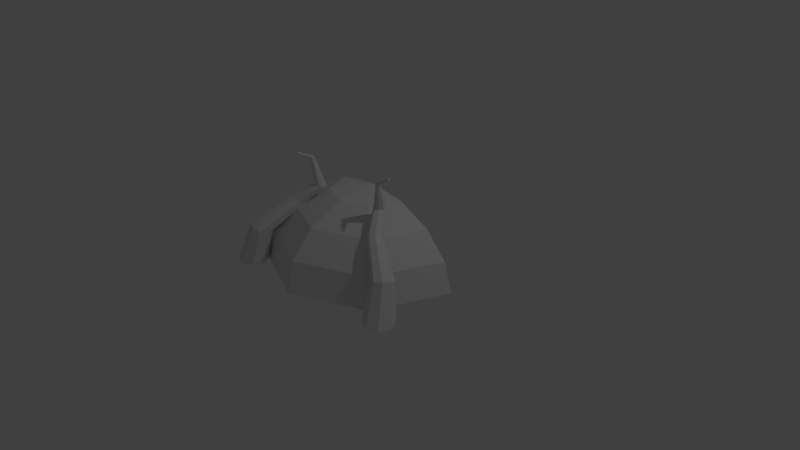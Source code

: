# Source: earth.blend  (saved by Blender 2.70.0; exported with 4.5.12 LTS)
import bpy
from mathutils import Matrix  # noqa: F401  (used for matrix-valued properties, if any)

bpy.ops.wm.read_factory_settings(use_empty=True)
scene = bpy.context.scene
scene.name = 'Scene'

# ---- collections
col_collection_1 = bpy.data.collections.new('Collection 1'); scene.collection.children.link(col_collection_1)

# ---- world
world_world = bpy.data.worlds.new('World'); scene.world = world_world
world_world.color = (0.05088, 0.05088, 0.05088)
world_world.use_sun_shadow = False
world_world.sun_shadow_jitter_overblur = 0.0
world_world.cycles.sampling_method = 'MANUAL'
world_world.cycles.sample_map_resolution = 256

# ---- cameras
cam_camera = bpy.data.cameras.new('Camera')
cam_camera.clip_end = 100.0
cam_camera.lens = 35.0
cam_camera.sensor_width = 32.0
cam_camera.sensor_height = 18.0
cam_camera.ortho_scale = 7.314
cam_camera.dof.focus_distance = 0.0
cam_camera.dof.aperture_fstop = 128.0

# ---- lights
light_lamp = bpy.data.lights.new('Lamp', 'POINT')
light_lamp.transmission_factor = 0.0
light_lamp.cutoff_distance = 30.0
light_lamp.energy = 100.0
light_lamp.shadow_buffer_clip_start = 1.001
light_lamp.shadow_soft_size = 0.1
light_lamp.shadow_maximum_resolution = 0.006
light_lamp.use_absolute_resolution = True
light_lamp.cycles.use_multiple_importance_sampling = False

# ---- meshes
me_sphere = bpy.data.meshes.new('Sphere')
me_sphere.from_pydata([(-0.525, -2.687e-09, 0.9239), (-0.9701, -2.687e-09, 0.7071), (-1.268, -2.687e-09, 0.3827), (-1.372, -2.687e-09, -5.96e-08), (1.195, -1.051, 0.5047), (1.289, -1.004, 0.5241), (1.331, -0.9075, 0.5054), (1.295, -0.8179, 0.4596), (1.394, -0.9099, 0.0006424), (1.451, -1.049, 0.0006424), (1.394, -1.188, 0.0006424), (1.255, -1.246, 0.0006424), (-2.932e-07, -1.492e-07, 1.0), (1.116, -1.188, 0.0006424), (1.058, -1.049, 0.0006424), (1.116, -0.9099, 0.0006424), (1.255, -0.8523, 0.0006424), (0.525, 1.438e-08, 0.9239), (0.9701, 1.438e-08, 0.7071), (1.268, 5.527e-08, 0.3827), (1.372, 1.438e-08, -5.96e-08), (0.3712, -0.3712, 0.9239), (0.686, -0.686, 0.7071), (0.8963, -0.8963, 0.3827), (0.9701, -0.9701, -5.96e-08), (-1.638e-07, -0.525, 0.9239), (-1.638e-07, -0.9701, 0.7071), (-8.199e-08, -1.268, 0.3827), (-1.638e-07, -1.372, -5.96e-08), (-0.3712, -0.3712, 0.9239), (-0.686, -0.686, 0.7071), (-0.8963, -0.8963, 0.3827), (-0.9701, -0.9701, -5.96e-08), (1.104, -1.02, 0.4586), (1.069, -0.9306, 0.4128), (1.11, -0.8342, 0.3941), (1.204, -0.7875, 0.4134), (0.7828, -0.7468, 0.822), (0.8441, -0.7065, 0.8431), (0.8709, -0.6368, 0.8272), (0.8475, -0.5785, 0.7837), (0.7229, -0.7342, 0.7764), (0.6995, -0.676, 0.7329), (0.7263, -0.6062, 0.717), (0.7876, -0.5659, 0.7381), (0.6071, -0.4951, 1.02), (0.6632, -0.4777, 1.016), (0.6903, -0.4271, 1.003), (0.6725, -0.3728, 0.9885), (0.5549, -0.4689, 1.013), (0.537, -0.4146, 0.9987), (0.5641, -0.364, 0.9858), (0.6202, -0.3466, 0.9815), (0.6593, -0.5118, 1.35), (0.6789, -0.5078, 1.339), (0.6924, -0.4896, 1.335), (0.6918, -0.4677, 1.342), (0.645, -0.4991, 1.362), (0.6444, -0.4772, 1.369), (0.6579, -0.459, 1.366), (0.6775, -0.4551, 1.355), (0.8803, -0.5275, 1.474), (0.8896, -0.5256, 1.469), (0.8961, -0.5169, 1.467), (0.8958, -0.5065, 1.471), (0.8734, -0.5214, 1.48), (0.8732, -0.511, 1.483), (0.8796, -0.5023, 1.482), (0.889, -0.5004, 1.477), (-1.004, -1.097, 0.5047), (-0.9517, -1.188, 0.5241), (-0.8527, -1.223, 0.5054), (-0.7655, -1.182, 0.4596), (-0.851, -1.286, 0.0006424), (-0.9861, -1.353, 0.0006424), (-1.129, -1.304, 0.0006424), (-1.195, -1.169, 0.0006424), (-1.147, -1.027, 0.0006424), (-1.012, -0.96, 0.0006424), (-0.8691, -1.008, 0.0006424), (-0.8025, -1.144, 0.0006424), (-0.98, -1.004, 0.4586), (-0.8928, -0.9631, 0.4128), (-0.7939, -0.9983, 0.3941), (-0.7412, -1.089, 0.4134), (-0.7281, -0.6658, 0.822), (-0.6838, -0.7243, 0.8431), (-0.6125, -0.7465, 0.8272), (-0.5559, -0.7194, 0.7837), (-0.7194, -0.6052, 0.7764), (-0.6628, -0.578, 0.7329), (-0.5915, -0.6002, 0.717), (-0.5472, -0.6588, 0.7381), (-0.4883, -0.4741, 1.02), (-0.4673, -0.529, 1.016), (-0.415, -0.5527, 1.003), (-0.362, -0.5313, 0.9885), (-0.4656, -0.4202, 1.013), (-0.4126, -0.3989, 0.9987), (-0.3603, -0.4226, 0.9858), (-0.3393, -0.4774, 0.9815), (-0.5015, -0.5272, 1.35), (-0.4963, -0.5466, 1.339), (-0.4773, -0.5588, 1.335), (-0.4555, -0.5568, 1.342), (-0.4898, -0.5121, 1.362), (-0.4681, -0.5101, 1.369), (-0.449, -0.5224, 1.366), (-0.4438, -0.5417, 1.355), (-0.5028, -0.7488, 1.474), (-0.5003, -0.758, 1.469), (-0.4912, -0.7639, 1.467), (-0.4808, -0.7629, 1.471), (-0.4972, -0.7415, 1.48), (-0.4868, -0.7406, 1.483), (-0.4777, -0.7465, 1.482), (-0.4752, -0.7557, 1.477)], [], [(14, 13, 33, 34), (11, 10, 5, 4), (8, 16, 36, 7), (10, 9, 6, 5), (13, 11, 4, 33), (15, 14, 34, 35), (20, 19, 23, 24), (19, 18, 22, 23), (18, 17, 21, 22), (24, 23, 27, 28), (23, 22, 26, 27), (22, 21, 25, 26), (28, 27, 31, 32), (27, 26, 30, 31), (26, 25, 29, 30), (9, 8, 7, 6), (16, 15, 35, 36), (17, 12, 21), (21, 12, 25), (25, 12, 29), (32, 31, 2, 3), (31, 30, 1, 2), (30, 29, 0, 1), (29, 12, 0), (35, 34, 42, 43), (33, 4, 37, 41), (34, 33, 41, 42), (6, 7, 40, 39), (7, 36, 44, 40), (4, 5, 38, 37), (36, 35, 43, 44), (5, 6, 39, 38), (43, 42, 50, 51), (41, 37, 45, 49), (42, 41, 49, 50), (39, 40, 48, 47), (40, 44, 52, 48), (37, 38, 46, 45), (44, 43, 51, 52), (38, 39, 47, 46), (51, 50, 58, 59), (49, 45, 53, 57), (50, 49, 57, 58), (47, 48, 56, 55), (48, 52, 60, 56), (45, 46, 54, 53), (52, 51, 59, 60), (46, 47, 55, 54), (59, 58, 66, 67), (57, 53, 61, 65), (58, 57, 65, 66), (55, 56, 64, 63), (56, 60, 68, 64), (53, 54, 62, 61), (60, 59, 67, 68), (54, 55, 63, 62), (63, 64, 68, 67, 66, 65, 61, 62), (78, 77, 81, 82), (76, 75, 70, 69), (73, 80, 84, 72), (75, 74, 71, 70), (77, 76, 69, 81), (79, 78, 82, 83), (74, 73, 72, 71), (80, 79, 83, 84), (83, 82, 90, 91), (81, 69, 85, 89), (82, 81, 89, 90), (71, 72, 88, 87), (72, 84, 92, 88), (69, 70, 86, 85), (84, 83, 91, 92), (70, 71, 87, 86), (91, 90, 98, 99), (89, 85, 93, 97), (90, 89, 97, 98), (87, 88, 96, 95), (88, 92, 100, 96), (85, 86, 94, 93), (92, 91, 99, 100), (86, 87, 95, 94), (99, 98, 106, 107), (97, 93, 101, 105), (98, 97, 105, 106), (95, 96, 104, 103), (96, 100, 108, 104), (93, 94, 102, 101), (100, 99, 107, 108), (94, 95, 103, 102), (107, 106, 114, 115), (105, 101, 109, 113), (106, 105, 113, 114), (103, 104, 112, 111), (104, 108, 116, 112), (101, 102, 110, 109), (108, 107, 115, 116), (102, 103, 111, 110), (111, 112, 116, 115, 114, 113, 109, 110)])
_uv = me_sphere.uv_layers.new(name='UVMap')
_uv.uv.foreach_set('vector', [0.2086, 0.4948, 0.2391, 0.4765, 0.2684, 0.6061, 0.2372, 0.6145, 0.0001469, 0.5462, 0.03224, 0.5267, 0.09653, 0.6457, 0.07459, 0.6595, 0.1114, 0.5155, 0.1494, 0.5156, 0.1704, 0.6262, 0.1439, 0.6301, 0.03224, 0.5267, 0.07124, 0.5168, 0.1198, 0.6362, 0.09653, 0.6457, 0.2391, 0.4765, 0.2748, 0.4619, 0.2952, 0.5996, 0.2684, 0.6061, 0.18, 0.5092, 0.2086, 0.4948, 0.2372, 0.6145, 0.2025, 0.6216, 0.962, 0.3243, 0.8751, 0.3834, 0.7206, 0.1913, 0.7831, 0.1113, 0.8751, 0.3834, 0.7618, 0.4316, 0.6536, 0.2732, 0.7206, 0.1913, 0.7618, 0.4316, 0.6221, 0.4616, 0.5729, 0.3637, 0.6536, 0.2732, 0.7831, 0.1113, 0.7206, 0.1913, 0.5112, 0.1031, 0.5276, 0.0001469, 0.7206, 0.1913, 0.6536, 0.2732, 0.4967, 0.2058, 0.5112, 0.1031, 0.6536, 0.2732, 0.5729, 0.3637, 0.4835, 0.3212, 0.4967, 0.2058, 0.5276, 0.0001469, 0.5112, 0.1031, 0.2833, 0.1392, 0.2429, 0.03799, 0.5112, 0.1031, 0.4967, 0.2058, 0.3275, 0.237, 0.2833, 0.1392, 0.4967, 0.2058, 0.4835, 0.3212, 0.3866, 0.342, 0.3275, 0.237, 0.07124, 0.5168, 0.1114, 0.5155, 0.1439, 0.6301, 0.1198, 0.6362, 0.1494, 0.5156, 0.18, 0.5092, 0.2025, 0.6216, 0.1704, 0.6262, 0.6221, 0.4616, 0.4672, 0.4616, 0.5729, 0.3637, 0.5729, 0.3637, 0.4672, 0.4616, 0.4835, 0.3212, 0.4835, 0.3212, 0.4672, 0.4616, 0.3866, 0.342, 0.2429, 0.03799, 0.2833, 0.1392, 0.08122, 0.3037, 0.0001469, 0.2188, 0.2833, 0.1392, 0.3275, 0.237, 0.1876, 0.373, 0.08122, 0.3037, 0.3275, 0.237, 0.3866, 0.342, 0.3183, 0.4256, 0.1876, 0.373, 0.3866, 0.342, 0.4672, 0.4616, 0.3183, 0.4256, 0.2025, 0.6216, 0.2372, 0.6145, 0.2592, 0.7687, 0.2406, 0.7746, 0.2684, 0.6061, 0.2952, 0.5996, 0.2952, 0.7595, 0.2767, 0.7631, 0.2372, 0.6145, 0.2684, 0.6061, 0.2767, 0.7631, 0.2592, 0.7687, 0.1198, 0.6362, 0.1439, 0.6301, 0.2005, 0.781, 0.1803, 0.783, 0.1439, 0.6301, 0.1704, 0.6262, 0.221, 0.7788, 0.2005, 0.781, 0.07459, 0.6595, 0.09653, 0.6457, 0.1612, 0.7882, 0.1452, 0.7977, 0.1704, 0.6262, 0.2025, 0.6216, 0.2406, 0.7746, 0.221, 0.7788, 0.09653, 0.6457, 0.1198, 0.6362, 0.1803, 0.783, 0.1612, 0.7882, 0.2406, 0.7746, 0.2592, 0.7687, 0.261, 0.8538, 0.2506, 0.8547, 0.2767, 0.7631, 0.2952, 0.7595, 0.2851, 0.8494, 0.2722, 0.8522, 0.2592, 0.7687, 0.2767, 0.7631, 0.2722, 0.8522, 0.261, 0.8538, 0.1803, 0.783, 0.2005, 0.781, 0.2307, 0.8555, 0.2199, 0.8581, 0.2005, 0.781, 0.221, 0.7788, 0.2408, 0.8551, 0.2307, 0.8555, 0.1452, 0.7977, 0.1612, 0.7882, 0.2083, 0.865, 0.1974, 0.8743, 0.221, 0.7788, 0.2406, 0.7746, 0.2506, 0.8547, 0.2408, 0.8551, 0.1612, 0.7882, 0.1803, 0.783, 0.2199, 0.8581, 0.2083, 0.865, 0.2506, 0.8547, 0.261, 0.8538, 0.2713, 0.9337, 0.2662, 0.9353, 0.2722, 0.8522, 0.2851, 0.8494, 0.2816, 0.9321, 0.2764, 0.9326, 0.261, 0.8538, 0.2722, 0.8522, 0.2764, 0.9326, 0.2713, 0.9337, 0.2199, 0.8581, 0.2307, 0.8555, 0.2557, 0.9389, 0.2499, 0.9407, 0.2307, 0.8555, 0.2408, 0.8551, 0.2611, 0.9373, 0.2557, 0.9389, 0.1974, 0.8743, 0.2083, 0.865, 0.2444, 0.9424, 0.2394, 0.9445, 0.2408, 0.8551, 0.2506, 0.8547, 0.2662, 0.9353, 0.2611, 0.9373, 0.2083, 0.865, 0.2199, 0.8581, 0.2499, 0.9407, 0.2444, 0.9424, 0.2662, 0.9353, 0.2713, 0.9337, 0.2826, 0.9941, 0.2802, 0.9956, 0.2764, 0.9326, 0.2816, 0.9321, 0.288, 0.9942, 0.2854, 0.9936, 0.2713, 0.9337, 0.2764, 0.9326, 0.2854, 0.9936, 0.2826, 0.9941, 0.2499, 0.9407, 0.2557, 0.9389, 0.2763, 0.9989, 0.2739, 0.9997, 0.2557, 0.9389, 0.2611, 0.9373, 0.2783, 0.9974, 0.2763, 0.9989, 0.2394, 0.9445, 0.2444, 0.9424, 0.2715, 0.9999, 0.2689, 0.9998, 0.2611, 0.9373, 0.2662, 0.9353, 0.2802, 0.9956, 0.2783, 0.9974, 0.2444, 0.9424, 0.2499, 0.9407, 0.2739, 0.9997, 0.2715, 0.9999, 0.5938, 0.469, 0.5957, 0.4709, 0.5957, 0.4737, 0.5938, 0.4757, 0.591, 0.4757, 0.589, 0.4737, 0.589, 0.4709, 0.591, 0.469, 0.4451, 0.5077, 0.48, 0.505, 0.4482, 0.6354, 0.4161, 0.6286, 0.519, 0.5078, 0.5558, 0.5212, 0.501, 0.6521, 0.4756, 0.642, 0.3516, 0.4802, 0.3843, 0.4987, 0.3491, 0.6081, 0.3222, 0.5994, 0.5558, 0.5212, 0.5887, 0.5454, 0.524, 0.666, 0.501, 0.6521, 0.48, 0.505, 0.519, 0.5078, 0.4756, 0.642, 0.4482, 0.6354, 0.4138, 0.5074, 0.4451, 0.5077, 0.4161, 0.6286, 0.3811, 0.619, 0.319, 0.4619, 0.3516, 0.4802, 0.3222, 0.5994, 0.2955, 0.5933, 0.3843, 0.4987, 0.4138, 0.5074, 0.3811, 0.619, 0.3491, 0.6081, 0.3811, 0.619, 0.4161, 0.6286, 0.3722, 0.7747, 0.3534, 0.7733, 0.4482, 0.6354, 0.4756, 0.642, 0.4064, 0.7793, 0.3899, 0.7759, 0.4161, 0.6286, 0.4482, 0.6354, 0.3899, 0.7759, 0.3722, 0.7747, 0.2955, 0.5933, 0.3222, 0.5994, 0.315, 0.7643, 0.2955, 0.7586, 0.3222, 0.5994, 0.3491, 0.6081, 0.3342, 0.7698, 0.315, 0.7643, 0.4756, 0.642, 0.501, 0.6521, 0.4223, 0.787, 0.4064, 0.7793, 0.3491, 0.6081, 0.3811, 0.619, 0.3534, 0.7733, 0.3342, 0.7698, 0.501, 0.6521, 0.524, 0.666, 0.4359, 0.7989, 0.4223, 0.787, 0.3534, 0.7733, 0.3722, 0.7747, 0.3427, 0.8537, 0.3328, 0.8506, 0.3899, 0.7759, 0.4064, 0.7793, 0.3667, 0.8589, 0.3536, 0.8564, 0.3722, 0.7747, 0.3899, 0.7759, 0.3536, 0.8564, 0.3427, 0.8537, 0.2955, 0.7586, 0.315, 0.7643, 0.314, 0.844, 0.3029, 0.8425, 0.315, 0.7643, 0.3342, 0.7698, 0.3236, 0.8473, 0.314, 0.844, 0.4064, 0.7793, 0.4223, 0.787, 0.3805, 0.8638, 0.3667, 0.8589, 0.3342, 0.7698, 0.3534, 0.7733, 0.3328, 0.8506, 0.3236, 0.8473, 0.4223, 0.787, 0.4359, 0.7989, 0.3934, 0.8711, 0.3805, 0.8638, 0.3328, 0.8506, 0.3427, 0.8537, 0.3225, 0.9229, 0.3179, 0.9222, 0.3536, 0.8564, 0.3667, 0.8589, 0.3308, 0.9255, 0.3268, 0.924, 0.3427, 0.8537, 0.3536, 0.8564, 0.3268, 0.924, 0.3225, 0.9229, 0.3029, 0.8425, 0.314, 0.844, 0.3085, 0.9212, 0.3032, 0.9205, 0.314, 0.844, 0.3236, 0.8473, 0.3132, 0.9218, 0.3085, 0.9212, 0.3667, 0.8589, 0.3805, 0.8638, 0.3347, 0.9278, 0.3308, 0.9255, 0.3236, 0.8473, 0.3328, 0.8506, 0.3179, 0.9222, 0.3132, 0.9218, 0.3805, 0.8638, 0.3934, 0.8711, 0.3387, 0.9308, 0.3347, 0.9278, 0.3179, 0.9222, 0.3225, 0.9229, 0.3064, 0.976, 0.3038, 0.9761, 0.3268, 0.924, 0.3308, 0.9255, 0.3109, 0.9783, 0.309, 0.9768, 0.3225, 0.9229, 0.3268, 0.924, 0.309, 0.9768, 0.3064, 0.976, 0.3032, 0.9205, 0.3085, 0.9212, 0.2992, 0.9772, 0.2969, 0.9768, 0.3085, 0.9212, 0.3132, 0.9218, 0.3015, 0.9768, 0.2992, 0.9772, 0.3308, 0.9255, 0.3347, 0.9278, 0.3125, 0.9802, 0.3109, 0.9783, 0.3132, 0.9218, 0.3179, 0.9222, 0.3038, 0.9761, 0.3015, 0.9768, 0.3347, 0.9278, 0.3387, 0.9308, 0.3143, 0.982, 0.3125, 0.9802, 0.591, 0.4619, 0.5938, 0.4619, 0.5957, 0.4639, 0.5957, 0.4667, 0.5938, 0.4687, 0.591, 0.4687, 0.589, 0.4667, 0.589, 0.4639])
me_sphere.use_remesh_preserve_volume = False
me_sphere.use_remesh_preserve_attributes = False
me_sphere.use_mirror_vertex_groups = False
me_sphere.update()

# ---- objects
ob_sphere = bpy.data.objects.new('Sphere', me_sphere)
ob_lamp = bpy.data.objects.new('Lamp', light_lamp)
ob_camera = bpy.data.objects.new('Camera', cam_camera)

# ---- transforms, parenting, visibility, modifiers, constraints
ob_sphere.location = (0.0, 0.0, 0.0)
ob_sphere.lineart.crease_threshold = 0.0
ob_lamp.location = (4.076, 1.005, 5.904)
ob_lamp.rotation_euler = (0.6503, 0.05522, 1.866)
ob_lamp.lock_rotations_4d = False
ob_lamp.empty_display_type = 'ARROWS'
ob_lamp.color = (0.0, 0.0, 0.0, 0.0)
ob_lamp.lineart.crease_threshold = 0.0
ob_camera.location = (7.481, -6.508, 5.344)
ob_camera.rotation_euler = (1.109, 0.01082, 0.8149)
ob_camera.lock_rotations_4d = False
ob_camera.empty_display_type = 'ARROWS'
ob_camera.color = (0.0, 0.0, 0.0, 0.0)
ob_camera.display_type = 'WIRE'
ob_camera.lineart.crease_threshold = 0.0

# ---- collection membership
col_collection_1.objects.link(ob_sphere)
col_collection_1.objects.link(ob_lamp)
col_collection_1.objects.link(ob_camera)

# ---- scene / render settings (as saved in the file)
scene.camera = ob_camera
scene.frame_start = 1; scene.frame_end = 250; scene.frame_set(2)
scene.render.engine = 'BLENDER_EEVEE_NEXT'
scene.render.resolution_percentage = 50
scene.render.dither_intensity = 0.0
scene.cycles.use_denoising = False
scene.cycles.samples = 10
scene.cycles.sampling_pattern = 'TABULATED_SOBOL'
scene.cycles.light_sampling_threshold = 0.0
scene.cycles.use_adaptive_sampling = False
scene.cycles.use_light_tree = False
scene.cycles.blur_glossy = 0.0
scene.cycles.volume_bounces = 1
scene.cycles.pixel_filter_type = 'GAUSSIAN'
scene.cycles.sample_clamp_indirect = 0.0
scene.view_settings.view_transform = 'Standard'
bpy.context.view_layer.update()
